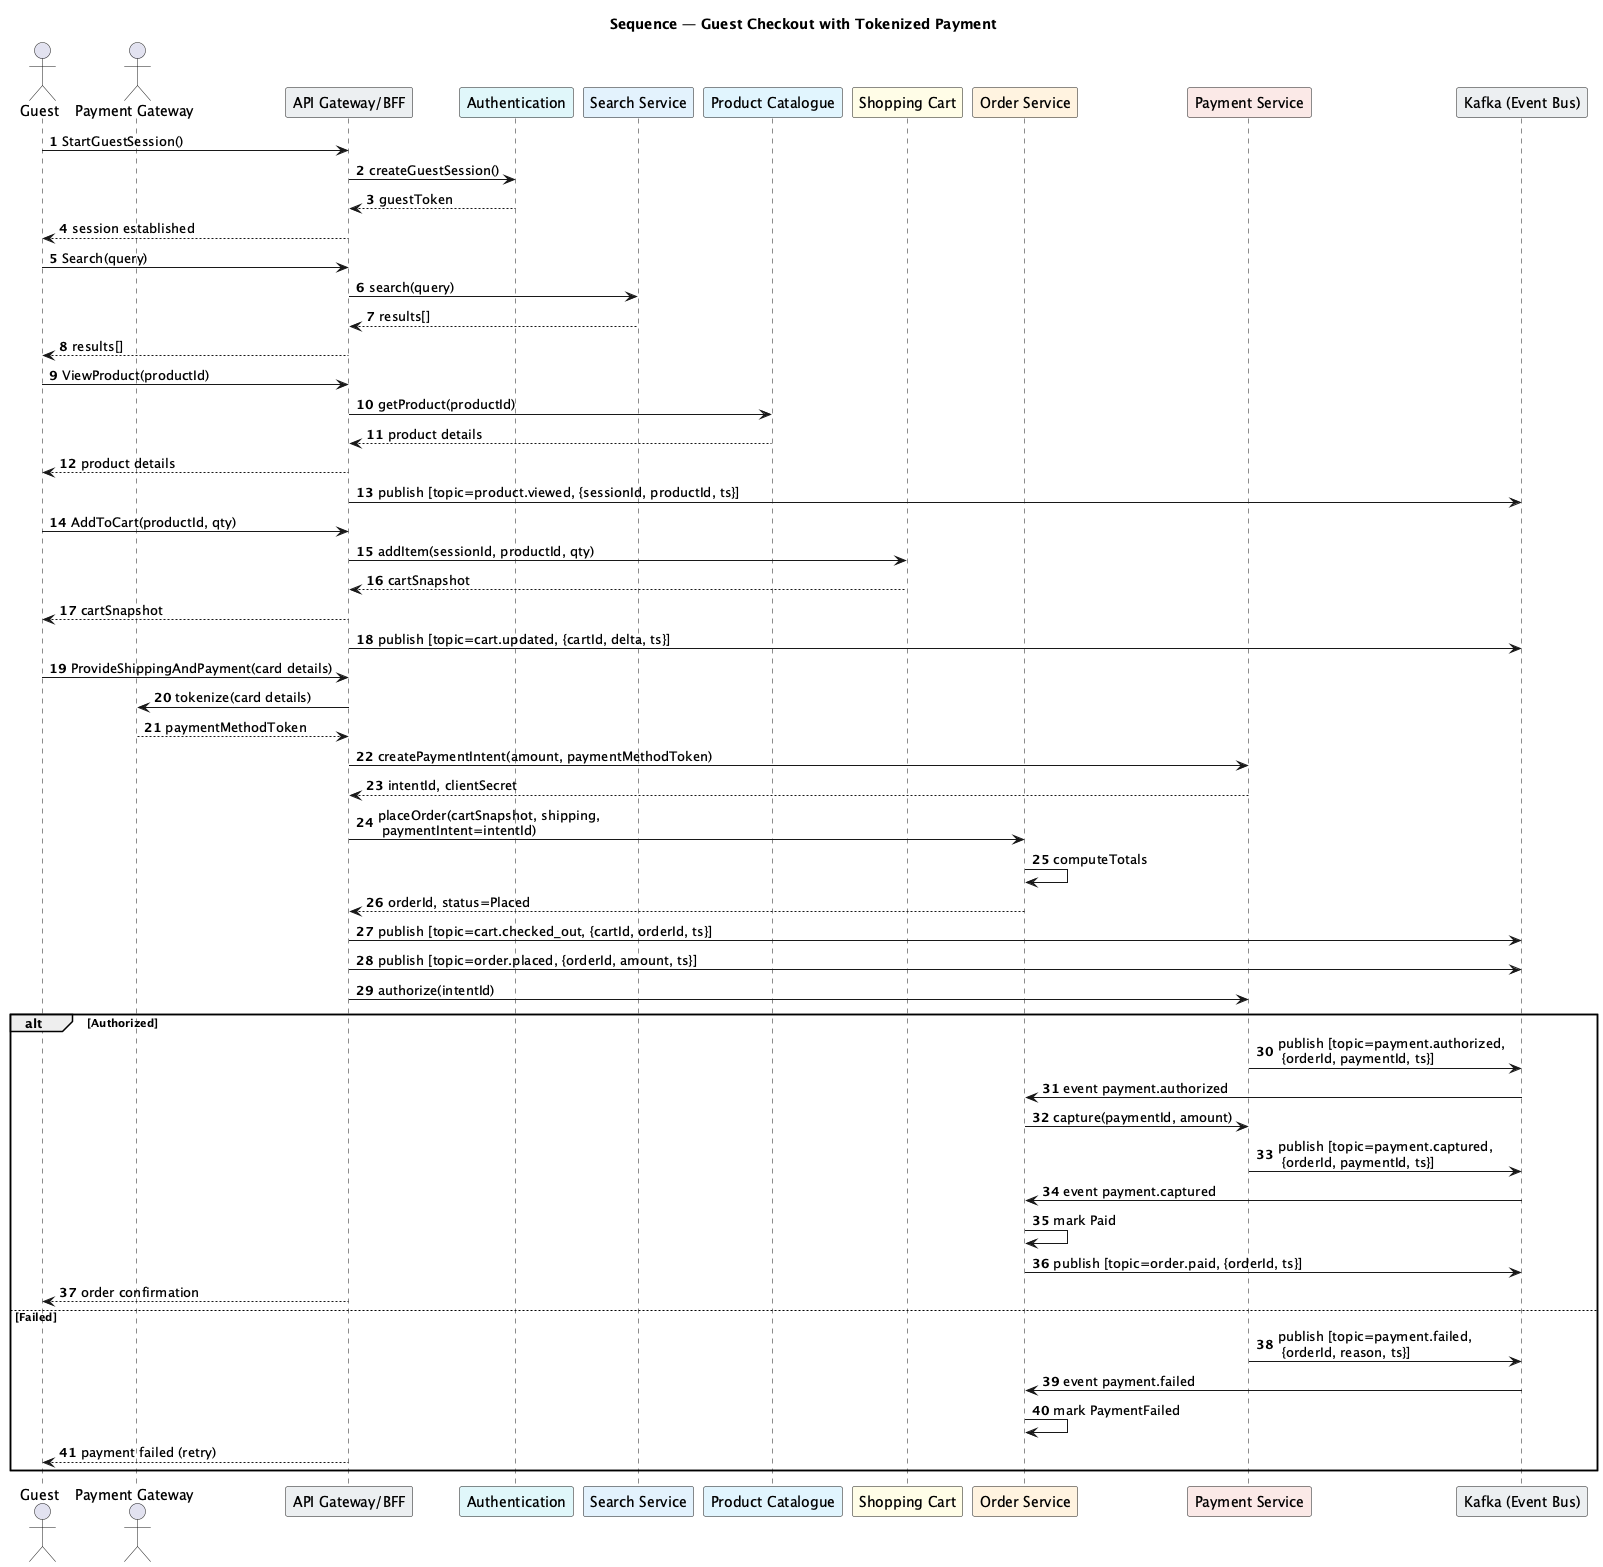

The diagram above was rendered by PlantUML. Its source (embedded in the PNG):
@startuml
title Sequence — Guest Checkout with Tokenized Payment
autonumber
actor Guest as GUEST
actor "Payment Gateway" as PG
participant "API Gateway/BFF" as G #ECEFF1
participant "Authentication" as AUTH #E0F7FA
participant "Search Service" as SEARCH #E3F2FD
participant "Product Catalogue" as CAT #E1F5FE
participant "Shopping Cart" as CART #FFFDE7
participant "Order Service" as ORDER #FFF3E0
participant "Payment Service" as PAY #FBE9E7
participant "Kafka (Event Bus)" as KAFKA #ECEFF1

' --- session & browse ---
GUEST -> G: StartGuestSession()
G -> AUTH: createGuestSession()
AUTH --> G: guestToken
G --> GUEST: session established

GUEST -> G: Search(query)
G -> SEARCH: search(query)
SEARCH --> G: results[]
G --> GUEST: results[]

GUEST -> G: ViewProduct(productId)
G -> CAT: getProduct(productId)
CAT --> G: product details
G --> GUEST: product details
G -> KAFKA: publish [topic=product.viewed, {sessionId, productId, ts}]

' --- cart ---
GUEST -> G: AddToCart(productId, qty)
G -> CART: addItem(sessionId, productId, qty)
CART --> G: cartSnapshot
G --> GUEST: cartSnapshot
G -> KAFKA: publish [topic=cart.updated, {cartId, delta, ts}]

' --- tokenized payment & checkout ---
GUEST -> G: ProvideShippingAndPayment(card details)
G -> PG: tokenize(card details)
PG --> G: paymentMethodToken
G -> PAY: createPaymentIntent(amount, paymentMethodToken)
PAY --> G: intentId, clientSecret

G -> ORDER: placeOrder(cartSnapshot, shipping,\n paymentIntent=intentId)
ORDER -> ORDER: computeTotals
ORDER --> G: orderId, status=Placed
G -> KAFKA: publish [topic=cart.checked_out, {cartId, orderId, ts}]
G -> KAFKA: publish [topic=order.placed, {orderId, amount, ts}]

' --- authorization & capture (can be sync/async) ---
G -> PAY: authorize(intentId)
alt Authorized
  PAY -> KAFKA: publish [topic=payment.authorized,\n {orderId, paymentId, ts}]
  KAFKA -> ORDER: event payment.authorized
  ORDER -> PAY: capture(paymentId, amount)
  PAY -> KAFKA: publish [topic=payment.captured,\n {orderId, paymentId, ts}]
  KAFKA -> ORDER: event payment.captured
  ORDER -> ORDER: mark Paid
  ORDER -> KAFKA: publish [topic=order.paid, {orderId, ts}]
  G --> GUEST: order confirmation
else Failed
  PAY -> KAFKA: publish [topic=payment.failed,\n {orderId, reason, ts}]
  KAFKA -> ORDER: event payment.failed
  ORDER -> ORDER: mark PaymentFailed
  G --> GUEST: payment failed (retry)
end
@enduml